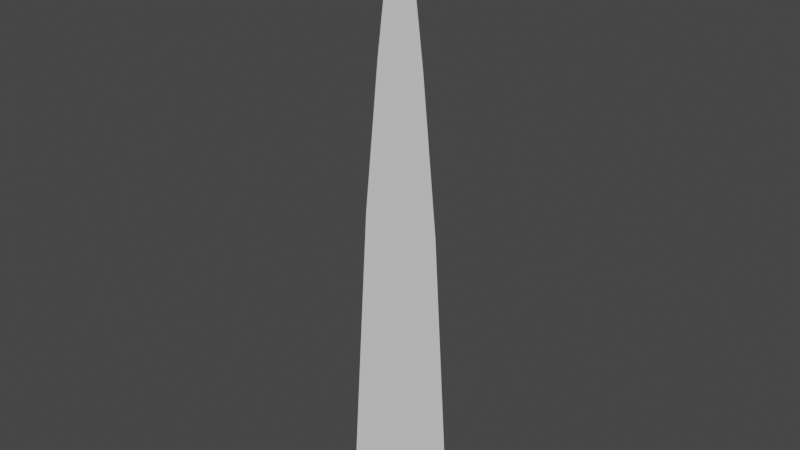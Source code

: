 # Source: grass.blend  (saved by Blender 3.6.11; exported with 4.5.12 LTS)
import bpy
from mathutils import Matrix  # noqa: F401  (used for matrix-valued properties, if any)

bpy.ops.wm.read_factory_settings(use_empty=True)
scene = bpy.context.scene
scene.name = 'Scene'

# ---- collections
col_collection = bpy.data.collections.new('Collection'); scene.collection.children.link(col_collection)

# ---- world
world_world = bpy.data.worlds.new('World'); scene.world = world_world
world_world.use_nodes = True; world_world.node_tree.nodes.clear()
_N = world_world.node_tree.nodes; _L = world_world.node_tree.links
n0 = _N.new('ShaderNodeOutputWorld'); n0.name = 'World Output'; n0.location = (300, 300)
n1 = _N.new('ShaderNodeBackground'); n1.name = 'Background'; n1.location = (10, 300)
n1.inputs[0].default_value = (0.05088, 0.05088, 0.05088, 1.0)
_L.new(n1.outputs[0], n0.inputs[0])
n0.is_active_output = True
world_world.color = (0.05088, 0.05088, 0.05088)
world_world.use_sun_shadow = False
world_world.sun_shadow_jitter_overblur = 0.0

# ---- meshes
me_plane = bpy.data.meshes.new('Plane')
me_plane.from_pydata([(0.06701, 0.0, 0.5), (0.1, 0.0, 0.0), (-0.1, 0.0, 0.0), (-4.657e-10, 0.0, 1.0), (-0.06701, 0.0, 0.5), (0.04103, 0.0, 0.75), (-0.04103, 0.0, 0.75), (0.02284, 0.0, 0.89), (-0.02284, 0.0, 0.89), (0.01035, 0.0, 0.9501), (-0.01035, 0.0, 0.9501), (0.08255, 0.0, 0.2646), (-0.08255, 0.0, 0.2646), (0.05283, 0.0, 0.6365), (-0.05283, 0.0, 0.6365), (0.031, 0.0, 0.8272), (-0.031, 0.0, 0.8272)], [], [(3, 10, 9), (11, 12, 2, 1), (13, 14, 4, 0), (15, 16, 6, 5), (0, 4, 12, 11), (9, 10, 8, 7), (5, 6, 14, 13), (7, 8, 16, 15)])
_uv = me_plane.uv_layers.new(name='UVMap')
_uv.uv.foreach_set('vector', [0.5022, 1.0, 0.4738, 0.9433, 0.5304, 0.9433, 0.8683, 0.2646, 0.1329, 0.2646, 0.0, 0.0, 1.0, 0.0, 0.6832, 0.6365, 0.3197, 0.6365, 0.2511, 0.5, 0.7511, 0.5, 0.5924, 0.8189, 0.4113, 0.8189, 0.3767, 0.75, 0.6267, 0.75, 0.7511, 0.5, 0.2511, 0.5, 0.1329, 0.2646, 0.8683, 0.2646, 0.5304, 0.9433, 0.4738, 0.9433, 0.4395, 0.875, 0.5645, 0.875, 0.6267, 0.75, 0.3767, 0.75, 0.3197, 0.6365, 0.6832, 0.6365, 0.5645, 0.875, 0.4395, 0.875, 0.4113, 0.8189, 0.5924, 0.8189])
me_plane.update()

# ---- objects
ob_plane = bpy.data.objects.new('Plane', me_plane)

# ---- transforms, parenting, visibility, modifiers, constraints
ob_plane.location = (0.0, 0.0, 0.0)

# ---- collection membership
col_collection.objects.link(ob_plane)

# ---- scene / render settings (as saved in the file)
scene.frame_start = 1; scene.frame_end = 24; scene.frame_set(0)
scene.render.engine = 'BLENDER_EEVEE_NEXT'
scene.cycles.sampling_pattern = 'TABULATED_SOBOL'
scene.view_settings.view_transform = 'Filmic'
bpy.context.view_layer.update()

# ---- added for rendering (the .blend has no active camera and no usable light): camera, sun
cam_auto = bpy.data.cameras.new('AutoCamera')
cam_auto.lens = 50.0
cam_auto.sensor_width = 36.0
cam_auto.clip_end = 1000.0
ob_auto_camera = bpy.data.objects.new('AutoCamera', cam_auto)
scene.collection.objects.link(ob_auto_camera)
ob_auto_camera.location = (0.943548, -1.13226, 1.25484)
ob_auto_camera.rotation_euler = (1.09748, -7.21219e-08, 0.694738)
scene.camera = ob_auto_camera
light_auto_sun = bpy.data.lights.new('AutoSun', 'SUN')
light_auto_sun.energy = 3.0
light_auto_sun.angle = 0.0523599
ob_auto_sun = bpy.data.objects.new('AutoSun', light_auto_sun)
scene.collection.objects.link(ob_auto_sun)
ob_auto_sun.rotation_euler = (0.872665, 0.174533, 0.523599)
bpy.context.view_layer.update()
